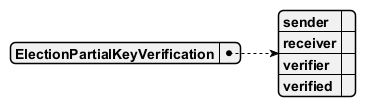

The diagram above was rendered by PlantUML. Its source (embedded in the PNG):
@startjson
{
  "ElectionPartialKeyVerification": {
    "sender": "",
    "receiver": "",
    "verifier": "",
    "verified": ""
  }
}
@endjson